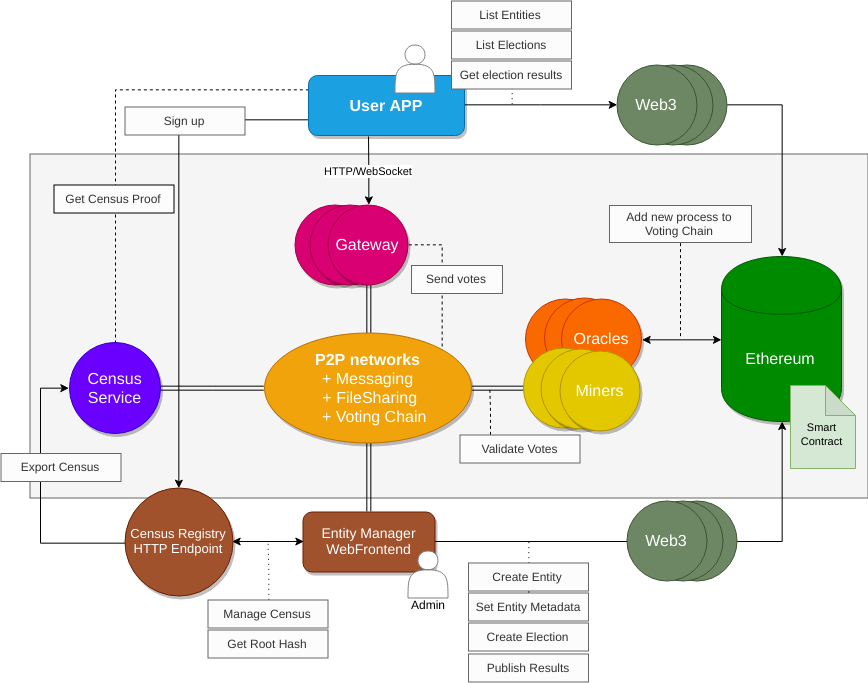

The diagram above was exported from draw.io. Its source (the exported page's mxGraphModel, read from the mxfile embedded in the PNG):
<mxGraphModel dx="1303" dy="708" grid="0" gridSize="10" guides="1" tooltips="1" connect="1" arrows="1" fold="1" page="1" pageScale="1" pageWidth="1169" pageHeight="827" math="0" shadow="0">
  <root>
    <mxCell id="0" />
    <mxCell id="1" parent="0" />
    <mxCell id="CtaN3FM71srPevUHVDR5-1" value="" style="rounded=0;whiteSpace=wrap;html=1;fillColor=#f5f5f5;strokeColor=#666666;fontColor=#333333;" parent="1" vertex="1">
      <mxGeometry x="151.5" y="239.5" width="838" height="344" as="geometry" />
    </mxCell>
    <mxCell id="eCU1015ZPJ6ZAG96V-RS-8" value="" style="ellipse;whiteSpace=wrap;html=1;aspect=fixed;fillColor=#fa6800;strokeColor=#C73500;fontColor=#ffffff;shadow=1;" parent="1" vertex="1">
      <mxGeometry x="647" y="384.5" width="80" height="80" as="geometry" />
    </mxCell>
    <mxCell id="eCU1015ZPJ6ZAG96V-RS-7" value="" style="ellipse;whiteSpace=wrap;html=1;aspect=fixed;fillColor=#fa6800;strokeColor=#C73500;fontColor=#ffffff;shadow=1;" parent="1" vertex="1">
      <mxGeometry x="666" y="383.5" width="80" height="80" as="geometry" />
    </mxCell>
    <mxCell id="eCU1015ZPJ6ZAG96V-RS-4" value="&lt;span style=&quot;font-size: 16px ; white-space: normal&quot;&gt;Oracles&lt;/span&gt;" style="ellipse;whiteSpace=wrap;html=1;aspect=fixed;fillColor=#fa6800;strokeColor=#C73500;fontColor=#ffffff;shadow=1;" parent="1" vertex="1">
      <mxGeometry x="683" y="384.5" width="80" height="80" as="geometry" />
    </mxCell>
    <mxCell id="9NQYMxGwLk5t_WAIQFmX-80" style="edgeStyle=orthogonalEdgeStyle;rounded=0;orthogonalLoop=1;jettySize=auto;html=1;exitX=1;exitY=0.5;exitDx=0;exitDy=0;entryX=0.5;entryY=0;entryDx=0;entryDy=0;startArrow=none;startFill=0;endArrow=classic;endFill=1;" parent="1" source="9NQYMxGwLk5t_WAIQFmX-78" target="9NQYMxGwLk5t_WAIQFmX-6" edge="1">
      <mxGeometry relative="1" as="geometry" />
    </mxCell>
    <mxCell id="9NQYMxGwLk5t_WAIQFmX-78" value="" style="ellipse;whiteSpace=wrap;html=1;aspect=fixed;fillColor=#6d8764;strokeColor=#3A5431;fontColor=#ffffff;" parent="1" vertex="1">
      <mxGeometry x="768.5" y="150.5" width="80" height="80" as="geometry" />
    </mxCell>
    <mxCell id="9NQYMxGwLk5t_WAIQFmX-77" value="" style="ellipse;whiteSpace=wrap;html=1;aspect=fixed;fillColor=#6d8764;strokeColor=#3A5431;fontColor=#ffffff;" parent="1" vertex="1">
      <mxGeometry x="754.5" y="150.5" width="80" height="80" as="geometry" />
    </mxCell>
    <mxCell id="9NQYMxGwLk5t_WAIQFmX-47" style="edgeStyle=orthogonalEdgeStyle;rounded=0;orthogonalLoop=1;jettySize=auto;html=1;exitX=0;exitY=0.5;exitDx=0;exitDy=0;entryX=1;entryY=0.5;entryDx=0;entryDy=0;startArrow=classic;startFill=1;shape=link;" parent="1" source="9NQYMxGwLk5t_WAIQFmX-19" target="9NQYMxGwLk5t_WAIQFmX-7" edge="1">
      <mxGeometry relative="1" as="geometry" />
    </mxCell>
    <mxCell id="9NQYMxGwLk5t_WAIQFmX-14" value="" style="ellipse;whiteSpace=wrap;html=1;aspect=fixed;fillColor=#d80073;strokeColor=#A50040;fontColor=#ffffff;shadow=1;" parent="1" vertex="1">
      <mxGeometry x="416.5" y="290.5" width="80" height="80" as="geometry" />
    </mxCell>
    <mxCell id="9NQYMxGwLk5t_WAIQFmX-13" value="" style="ellipse;whiteSpace=wrap;html=1;aspect=fixed;fillColor=#d80073;strokeColor=#A50040;fontColor=#ffffff;shadow=1;" parent="1" vertex="1">
      <mxGeometry x="431.5" y="290.5" width="80" height="80" as="geometry" />
    </mxCell>
    <mxCell id="9NQYMxGwLk5t_WAIQFmX-8" value="HTTP/WebSocket" style="edgeStyle=orthogonalEdgeStyle;rounded=0;orthogonalLoop=1;jettySize=auto;html=1;entryX=0.5;entryY=0;entryDx=0;entryDy=0;" parent="1" target="9NQYMxGwLk5t_WAIQFmX-5" edge="1">
      <mxGeometry relative="1" as="geometry">
        <mxPoint x="490" y="222" as="sourcePoint" />
      </mxGeometry>
    </mxCell>
    <mxCell id="9NQYMxGwLk5t_WAIQFmX-24" style="edgeStyle=orthogonalEdgeStyle;rounded=0;orthogonalLoop=1;jettySize=auto;html=1;exitX=0;exitY=0.25;exitDx=0;exitDy=0;entryX=0.5;entryY=0;entryDx=0;entryDy=0;dashed=1;endArrow=none;endFill=0;" parent="1" source="9NQYMxGwLk5t_WAIQFmX-1" target="9NQYMxGwLk5t_WAIQFmX-2" edge="1">
      <mxGeometry relative="1" as="geometry" />
    </mxCell>
    <mxCell id="9NQYMxGwLk5t_WAIQFmX-35" value="" style="edgeStyle=orthogonalEdgeStyle;rounded=0;orthogonalLoop=1;jettySize=auto;html=1;exitX=0;exitY=0.75;exitDx=0;exitDy=0;entryX=0.5;entryY=0;entryDx=0;entryDy=0;" parent="1" source="9NQYMxGwLk5t_WAIQFmX-1" target="9NQYMxGwLk5t_WAIQFmX-33" edge="1">
      <mxGeometry relative="1" as="geometry" />
    </mxCell>
    <mxCell id="9NQYMxGwLk5t_WAIQFmX-60" style="edgeStyle=orthogonalEdgeStyle;rounded=0;orthogonalLoop=1;jettySize=auto;html=1;exitX=1;exitY=0.5;exitDx=0;exitDy=0;dashed=1;startArrow=none;startFill=0;endArrow=none;endFill=0;entryX=1;entryY=0;entryDx=0;entryDy=0;" parent="1" edge="1" target="9NQYMxGwLk5t_WAIQFmX-7">
      <mxGeometry relative="1" as="geometry">
        <Array as="points">
          <mxPoint x="563" y="330" />
        </Array>
        <mxPoint x="529.5714285714286" y="329.71428571428567" as="sourcePoint" />
        <mxPoint x="623" y="472" as="targetPoint" />
      </mxGeometry>
    </mxCell>
    <mxCell id="9NQYMxGwLk5t_WAIQFmX-79" style="edgeStyle=orthogonalEdgeStyle;rounded=0;orthogonalLoop=1;jettySize=auto;html=1;entryX=0;entryY=0.5;entryDx=0;entryDy=0;startArrow=none;startFill=0;endArrow=classic;endFill=1;" parent="1" source="9NQYMxGwLk5t_WAIQFmX-1" target="9NQYMxGwLk5t_WAIQFmX-9" edge="1">
      <mxGeometry relative="1" as="geometry" />
    </mxCell>
    <mxCell id="9NQYMxGwLk5t_WAIQFmX-1" value="&lt;font style=&quot;font-size: 16px&quot;&gt;&lt;b&gt;User APP&lt;/b&gt;&lt;/font&gt;" style="rounded=1;whiteSpace=wrap;html=1;fillColor=#1ba1e2;strokeColor=#006EAF;fontColor=#ffffff;shadow=1;" parent="1" vertex="1">
      <mxGeometry x="430" y="161" width="156" height="60" as="geometry" />
    </mxCell>
    <mxCell id="9NQYMxGwLk5t_WAIQFmX-15" style="edgeStyle=orthogonalEdgeStyle;rounded=0;orthogonalLoop=1;jettySize=auto;html=1;entryX=0;entryY=0.5;entryDx=0;entryDy=0;startArrow=classic;startFill=1;shape=link;" parent="1" source="9NQYMxGwLk5t_WAIQFmX-2" target="9NQYMxGwLk5t_WAIQFmX-7" edge="1">
      <mxGeometry relative="1" as="geometry" />
    </mxCell>
    <mxCell id="9NQYMxGwLk5t_WAIQFmX-2" value="&lt;font style=&quot;font-size: 16px&quot;&gt;Census&lt;br&gt;Service&lt;br&gt;&lt;/font&gt;" style="ellipse;whiteSpace=wrap;html=1;aspect=fixed;fillColor=#6a00ff;strokeColor=#3700CC;fontColor=#ffffff;shadow=1;" parent="1" vertex="1">
      <mxGeometry x="191" y="428" width="91" height="91" as="geometry" />
    </mxCell>
    <mxCell id="9NQYMxGwLk5t_WAIQFmX-16" style="edgeStyle=orthogonalEdgeStyle;rounded=0;orthogonalLoop=1;jettySize=auto;html=1;exitX=0.5;exitY=0;exitDx=0;exitDy=0;entryX=0.5;entryY=1;entryDx=0;entryDy=0;startArrow=classic;startFill=1;shape=link;" parent="1" source="9NQYMxGwLk5t_WAIQFmX-3" target="9NQYMxGwLk5t_WAIQFmX-7" edge="1">
      <mxGeometry relative="1" as="geometry" />
    </mxCell>
    <mxCell id="9NQYMxGwLk5t_WAIQFmX-18" style="edgeStyle=orthogonalEdgeStyle;rounded=0;orthogonalLoop=1;jettySize=auto;html=1;entryX=0.5;entryY=1;entryDx=0;entryDy=0;" parent="1" source="9NQYMxGwLk5t_WAIQFmX-3" target="9NQYMxGwLk5t_WAIQFmX-6" edge="1">
      <mxGeometry relative="1" as="geometry">
        <mxPoint x="816.5" y="500.5" as="targetPoint" />
      </mxGeometry>
    </mxCell>
    <mxCell id="9NQYMxGwLk5t_WAIQFmX-3" value="&lt;font style=&quot;font-size: 14px&quot;&gt;Entity Manager&lt;br&gt;WebFrontend&lt;br&gt;&lt;/font&gt;" style="rounded=1;whiteSpace=wrap;html=1;fillColor=#a0522d;strokeColor=#6D1F00;fontColor=#ffffff;shadow=1;" parent="1" vertex="1">
      <mxGeometry x="424.5" y="597.5" width="132" height="60" as="geometry" />
    </mxCell>
    <mxCell id="9NQYMxGwLk5t_WAIQFmX-46" style="edgeStyle=orthogonalEdgeStyle;rounded=0;orthogonalLoop=1;jettySize=auto;html=1;exitX=1;exitY=0.5;exitDx=0;exitDy=0;startArrow=classic;startFill=1;" parent="1" source="eCU1015ZPJ6ZAG96V-RS-4" target="9NQYMxGwLk5t_WAIQFmX-6" edge="1">
      <mxGeometry relative="1" as="geometry" />
    </mxCell>
    <mxCell id="9NQYMxGwLk5t_WAIQFmX-12" style="edgeStyle=orthogonalEdgeStyle;rounded=0;orthogonalLoop=1;jettySize=auto;html=1;exitX=0.5;exitY=1;exitDx=0;exitDy=0;entryX=0.5;entryY=0;entryDx=0;entryDy=0;startArrow=classic;startFill=1;shape=link;" parent="1" source="9NQYMxGwLk5t_WAIQFmX-5" target="9NQYMxGwLk5t_WAIQFmX-7" edge="1">
      <mxGeometry relative="1" as="geometry" />
    </mxCell>
    <mxCell id="9NQYMxGwLk5t_WAIQFmX-5" value="&lt;font style=&quot;font-size: 16px&quot;&gt;Gateway&lt;/font&gt;" style="ellipse;whiteSpace=wrap;html=1;aspect=fixed;fillColor=#d80073;strokeColor=#A50040;fontColor=#ffffff;shadow=1;" parent="1" vertex="1">
      <mxGeometry x="449.5" y="290.5" width="80" height="80" as="geometry" />
    </mxCell>
    <mxCell id="9NQYMxGwLk5t_WAIQFmX-6" value="&lt;span style=&quot;font-size: 16px&quot;&gt;Ethereum&lt;/span&gt;" style="shape=cylinder;whiteSpace=wrap;html=1;boundedLbl=1;backgroundOutline=1;fillColor=#008a00;strokeColor=#005700;fontColor=#ffffff;shadow=1;" parent="1" vertex="1">
      <mxGeometry x="843" y="342" width="120" height="165" as="geometry" />
    </mxCell>
    <mxCell id="9NQYMxGwLk5t_WAIQFmX-7" value="&lt;font style=&quot;font-size: 16px&quot;&gt;&lt;b&gt;P2P networks&lt;br&gt;&lt;/b&gt;+ Messaging&lt;br&gt;&amp;nbsp;+ FileSharing&lt;br&gt;&amp;nbsp; &amp;nbsp;+ Voting Chain&lt;br&gt;&lt;/font&gt;" style="ellipse;whiteSpace=wrap;html=1;fillColor=#f0a30a;strokeColor=#BD7000;fontColor=#ffffff;shadow=1;align=center;" parent="1" vertex="1">
      <mxGeometry x="386" y="418.5" width="207" height="110" as="geometry" />
    </mxCell>
    <mxCell id="9NQYMxGwLk5t_WAIQFmX-9" value="&lt;font style=&quot;font-size: 16px&quot;&gt;Web3&lt;/font&gt;" style="ellipse;whiteSpace=wrap;html=1;aspect=fixed;fillColor=#6d8764;strokeColor=#3A5431;fontColor=#ffffff;" parent="1" vertex="1">
      <mxGeometry x="738.5" y="150.5" width="80" height="80" as="geometry" />
    </mxCell>
    <mxCell id="9NQYMxGwLk5t_WAIQFmX-26" value="Get Census Proof" style="rounded=0;whiteSpace=wrap;html=1;fillColor=#FCFCFC;strokeColor=#000000;fontColor=#333333;fontStyle=0" parent="1" vertex="1">
      <mxGeometry x="175.5" y="270.5" width="120" height="28" as="geometry" />
    </mxCell>
    <mxCell id="9NQYMxGwLk5t_WAIQFmX-31" value="Sign up" style="rounded=0;whiteSpace=wrap;html=1;fillColor=#FCFCFC;strokeColor=#666666;fontColor=#333333;fontStyle=0" parent="1" vertex="1">
      <mxGeometry x="246.5" y="192.5" width="120" height="28" as="geometry" />
    </mxCell>
    <mxCell id="9NQYMxGwLk5t_WAIQFmX-34" style="edgeStyle=orthogonalEdgeStyle;rounded=0;orthogonalLoop=1;jettySize=auto;html=1;exitX=1;exitY=0.5;exitDx=0;exitDy=0;entryX=0;entryY=0.5;entryDx=0;entryDy=0;startArrow=classic;startFill=1;" parent="1" source="9NQYMxGwLk5t_WAIQFmX-33" target="9NQYMxGwLk5t_WAIQFmX-3" edge="1">
      <mxGeometry relative="1" as="geometry" />
    </mxCell>
    <mxCell id="2EsPraQ1ZLOHerk-Rzkf-5" style="edgeStyle=orthogonalEdgeStyle;rounded=0;orthogonalLoop=1;jettySize=auto;html=1;exitX=0;exitY=0.5;exitDx=0;exitDy=0;entryX=0;entryY=0.5;entryDx=0;entryDy=0;endArrow=classic;endFill=1;strokeColor=#000000;" edge="1" parent="1" source="9NQYMxGwLk5t_WAIQFmX-33" target="9NQYMxGwLk5t_WAIQFmX-2">
      <mxGeometry relative="1" as="geometry">
        <Array as="points">
          <mxPoint x="162" y="628" />
          <mxPoint x="162" y="473" />
        </Array>
      </mxGeometry>
    </mxCell>
    <mxCell id="9NQYMxGwLk5t_WAIQFmX-33" value="&lt;font style=&quot;font-size: 13px&quot;&gt;Census Registry&lt;br&gt;HTTP Endpoint&lt;/font&gt;" style="ellipse;whiteSpace=wrap;html=1;aspect=fixed;fillColor=#a0522d;strokeColor=#6D1F00;fontColor=#ffffff;shadow=1;" parent="1" vertex="1">
      <mxGeometry x="246.5" y="573.5" width="108" height="108" as="geometry" />
    </mxCell>
    <mxCell id="9NQYMxGwLk5t_WAIQFmX-37" value="" style="shape=actor;whiteSpace=wrap;html=1;strokeColor=#808080;" parent="1" vertex="1">
      <mxGeometry x="529.5" y="636.5" width="40" height="47" as="geometry" />
    </mxCell>
    <mxCell id="9NQYMxGwLk5t_WAIQFmX-40" value="" style="shape=actor;whiteSpace=wrap;html=1;strokeColor=#808080;" parent="1" vertex="1">
      <mxGeometry x="516.5" y="130.5" width="40" height="48" as="geometry" />
    </mxCell>
    <mxCell id="9NQYMxGwLk5t_WAIQFmX-51" style="edgeStyle=orthogonalEdgeStyle;rounded=0;orthogonalLoop=1;jettySize=auto;html=1;exitX=0.5;exitY=0;exitDx=0;exitDy=0;startArrow=none;startFill=0;endArrow=none;endFill=0;dashed=1;dashPattern=1 4;" parent="1" source="9NQYMxGwLk5t_WAIQFmX-42" edge="1">
      <mxGeometry relative="1" as="geometry">
        <mxPoint x="389.5" y="627.5" as="targetPoint" />
      </mxGeometry>
    </mxCell>
    <mxCell id="9NQYMxGwLk5t_WAIQFmX-42" value="Manage Census" style="rounded=0;whiteSpace=wrap;html=1;fillColor=#FCFCFC;strokeColor=#666666;fontColor=#333333;fontStyle=0" parent="1" vertex="1">
      <mxGeometry x="329.5" y="685.5" width="120" height="28" as="geometry" />
    </mxCell>
    <mxCell id="9NQYMxGwLk5t_WAIQFmX-52" style="edgeStyle=orthogonalEdgeStyle;rounded=0;orthogonalLoop=1;jettySize=auto;html=1;exitX=0.5;exitY=0;exitDx=0;exitDy=0;dashed=1;startArrow=none;startFill=0;endArrow=none;endFill=0;" parent="1" source="9NQYMxGwLk5t_WAIQFmX-43" edge="1">
      <mxGeometry relative="1" as="geometry">
        <mxPoint x="650.5" y="657.5" as="targetPoint" />
      </mxGeometry>
    </mxCell>
    <mxCell id="9NQYMxGwLk5t_WAIQFmX-43" value="Set Entity Metadata" style="rounded=0;whiteSpace=wrap;html=1;fillColor=#FCFCFC;strokeColor=#666666;fontColor=#333333;fontStyle=0" parent="1" vertex="1">
      <mxGeometry x="590" y="678.5" width="120" height="28" as="geometry" />
    </mxCell>
    <mxCell id="9NQYMxGwLk5t_WAIQFmX-44" value="Create Election" style="rounded=0;whiteSpace=wrap;html=1;fillColor=#FCFCFC;strokeColor=#666666;fontColor=#333333;fontStyle=0" parent="1" vertex="1">
      <mxGeometry x="590" y="708.5" width="120" height="28" as="geometry" />
    </mxCell>
    <mxCell id="9NQYMxGwLk5t_WAIQFmX-45" value="Publish Results" style="rounded=0;whiteSpace=wrap;html=1;fillColor=#FCFCFC;strokeColor=#666666;fontColor=#333333;fontStyle=0" parent="1" vertex="1">
      <mxGeometry x="590" y="739.5" width="120" height="28" as="geometry" />
    </mxCell>
    <mxCell id="9NQYMxGwLk5t_WAIQFmX-48" value="List Entities" style="rounded=0;whiteSpace=wrap;html=1;fillColor=#FCFCFC;strokeColor=#666666;fontColor=#333333;fontStyle=0" parent="1" vertex="1">
      <mxGeometry x="573" y="86.5" width="120" height="28" as="geometry" />
    </mxCell>
    <mxCell id="9NQYMxGwLk5t_WAIQFmX-49" value="List Elections" style="rounded=0;whiteSpace=wrap;html=1;fillColor=#FCFCFC;strokeColor=#666666;fontColor=#333333;fontStyle=0" parent="1" vertex="1">
      <mxGeometry x="573" y="116.5" width="120" height="28" as="geometry" />
    </mxCell>
    <mxCell id="9NQYMxGwLk5t_WAIQFmX-59" style="edgeStyle=orthogonalEdgeStyle;rounded=0;orthogonalLoop=1;jettySize=auto;html=1;exitX=0.5;exitY=1;exitDx=0;exitDy=0;startArrow=none;startFill=0;endArrow=none;endFill=0;dashed=1;dashPattern=1 4;" parent="1" source="9NQYMxGwLk5t_WAIQFmX-55" edge="1">
      <mxGeometry relative="1" as="geometry">
        <mxPoint x="633.5" y="190.5" as="targetPoint" />
      </mxGeometry>
    </mxCell>
    <mxCell id="9NQYMxGwLk5t_WAIQFmX-55" value="Get election results" style="rounded=0;whiteSpace=wrap;html=1;fillColor=#FCFCFC;strokeColor=#666666;fontColor=#333333;fontStyle=0" parent="1" vertex="1">
      <mxGeometry x="573" y="146.5" width="120" height="28" as="geometry" />
    </mxCell>
    <mxCell id="9NQYMxGwLk5t_WAIQFmX-61" value="Send votes" style="rounded=0;whiteSpace=wrap;html=1;fillColor=#FCFCFC;strokeColor=#666666;fontColor=#333333;fontStyle=0" parent="1" vertex="1">
      <mxGeometry x="533" y="351" width="91" height="28" as="geometry" />
    </mxCell>
    <mxCell id="9NQYMxGwLk5t_WAIQFmX-63" value="Get Root Hash" style="rounded=0;whiteSpace=wrap;html=1;fillColor=#FCFCFC;strokeColor=#666666;fontColor=#333333;fontStyle=0" parent="1" vertex="1">
      <mxGeometry x="329.5" y="715.5" width="120" height="28" as="geometry" />
    </mxCell>
    <mxCell id="9NQYMxGwLk5t_WAIQFmX-64" value="Add new process to Voting Chain" style="rounded=0;whiteSpace=wrap;html=1;fillColor=#FCFCFC;strokeColor=#666666;fontColor=#333333;fontStyle=0" parent="1" vertex="1">
      <mxGeometry x="731" y="291" width="142" height="37" as="geometry" />
    </mxCell>
    <mxCell id="2EsPraQ1ZLOHerk-Rzkf-3" style="edgeStyle=orthogonalEdgeStyle;rounded=0;orthogonalLoop=1;jettySize=auto;html=1;exitX=0.25;exitY=0;exitDx=0;exitDy=0;dashed=1;endArrow=none;endFill=0;strokeColor=#000000;" edge="1" parent="1" source="9NQYMxGwLk5t_WAIQFmX-66">
      <mxGeometry relative="1" as="geometry">
        <mxPoint x="611.344827586207" y="474.1954303609914" as="targetPoint" />
      </mxGeometry>
    </mxCell>
    <mxCell id="9NQYMxGwLk5t_WAIQFmX-66" value="Validate Votes" style="rounded=0;whiteSpace=wrap;html=1;fillColor=#FCFCFC;strokeColor=#666666;fontColor=#333333;fontStyle=0" parent="1" vertex="1">
      <mxGeometry x="581.5" y="520.5" width="120" height="28" as="geometry" />
    </mxCell>
    <mxCell id="9NQYMxGwLk5t_WAIQFmX-72" style="edgeStyle=orthogonalEdgeStyle;rounded=0;orthogonalLoop=1;jettySize=auto;html=1;exitX=0.5;exitY=0;exitDx=0;exitDy=0;dashed=1;dashPattern=1 4;startArrow=none;startFill=0;endArrow=none;endFill=0;" parent="1" source="9NQYMxGwLk5t_WAIQFmX-71" edge="1">
      <mxGeometry relative="1" as="geometry">
        <mxPoint x="650.5" y="627.5" as="targetPoint" />
      </mxGeometry>
    </mxCell>
    <mxCell id="9NQYMxGwLk5t_WAIQFmX-71" value="Create Entity" style="rounded=0;whiteSpace=wrap;html=1;fillColor=#FCFCFC;strokeColor=#666666;fontColor=#333333;fontStyle=0" parent="1" vertex="1">
      <mxGeometry x="590" y="648.5" width="120" height="28" as="geometry" />
    </mxCell>
    <mxCell id="9NQYMxGwLk5t_WAIQFmX-76" value="&lt;font&gt;&lt;br&gt;&lt;font style=&quot;font-size: 11px&quot;&gt;Smart Contract&lt;/font&gt;&lt;/font&gt;" style="shape=note;whiteSpace=wrap;html=1;backgroundOutline=1;darkOpacity=0.05;strokeColor=#82b366;fillColor=#d5e8d4;" parent="1" vertex="1">
      <mxGeometry x="912" y="471" width="65" height="83" as="geometry" />
    </mxCell>
    <mxCell id="CtaN3FM71srPevUHVDR5-2" value="" style="ellipse;whiteSpace=wrap;html=1;aspect=fixed;fillColor=#6d8764;strokeColor=#3A5431;fontColor=#ffffff;" parent="1" vertex="1">
      <mxGeometry x="778.5" y="586.5" width="80" height="80" as="geometry" />
    </mxCell>
    <mxCell id="CtaN3FM71srPevUHVDR5-3" value="" style="ellipse;whiteSpace=wrap;html=1;aspect=fixed;fillColor=#6d8764;strokeColor=#3A5431;fontColor=#ffffff;" parent="1" vertex="1">
      <mxGeometry x="764.5" y="586.5" width="80" height="80" as="geometry" />
    </mxCell>
    <mxCell id="CtaN3FM71srPevUHVDR5-4" value="&lt;font style=&quot;font-size: 16px&quot;&gt;Web3&lt;/font&gt;" style="ellipse;whiteSpace=wrap;html=1;aspect=fixed;fillColor=#6d8764;strokeColor=#3A5431;fontColor=#ffffff;" parent="1" vertex="1">
      <mxGeometry x="748.5" y="586.5" width="80" height="80" as="geometry" />
    </mxCell>
    <mxCell id="9NQYMxGwLk5t_WAIQFmX-19" value="" style="ellipse;whiteSpace=wrap;html=1;aspect=fixed;fillColor=#e3c800;strokeColor=#B09500;fontColor=#ffffff;shadow=1;" parent="1" vertex="1">
      <mxGeometry x="645" y="433.5" width="80" height="80" as="geometry" />
    </mxCell>
    <mxCell id="9NQYMxGwLk5t_WAIQFmX-20" value="" style="ellipse;whiteSpace=wrap;html=1;aspect=fixed;fillColor=#e3c800;strokeColor=#B09500;fontColor=#ffffff;shadow=1;" parent="1" vertex="1">
      <mxGeometry x="662.5" y="434.5" width="80" height="80" as="geometry" />
    </mxCell>
    <mxCell id="9NQYMxGwLk5t_WAIQFmX-4" value="&lt;span style=&quot;font-size: 16px&quot;&gt;Miners&lt;/span&gt;" style="ellipse;whiteSpace=wrap;html=1;aspect=fixed;fillColor=#e3c800;strokeColor=#B09500;fontColor=#ffffff;shadow=1;" parent="1" vertex="1">
      <mxGeometry x="681.5" y="436.5" width="80" height="80" as="geometry" />
    </mxCell>
    <mxCell id="eCU1015ZPJ6ZAG96V-RS-11" style="edgeStyle=orthogonalEdgeStyle;rounded=0;orthogonalLoop=1;jettySize=auto;html=1;exitX=0.5;exitY=1;exitDx=0;exitDy=0;dashed=1;startArrow=none;startFill=0;endArrow=none;endFill=0;" parent="1" source="9NQYMxGwLk5t_WAIQFmX-64" edge="1">
      <mxGeometry relative="1" as="geometry">
        <Array as="points" />
        <mxPoint x="540" y="341" as="sourcePoint" />
        <mxPoint x="802" y="424" as="targetPoint" />
      </mxGeometry>
    </mxCell>
    <mxCell id="eCU1015ZPJ6ZAG96V-RS-12" value="Export Census" style="rounded=0;whiteSpace=wrap;html=1;fillColor=#FCFCFC;strokeColor=#666666;fontColor=#333333;fontStyle=0" parent="1" vertex="1">
      <mxGeometry x="122.5" y="539" width="120" height="28" as="geometry" />
    </mxCell>
    <mxCell id="eCU1015ZPJ6ZAG96V-RS-15" value="Admin" style="text;html=1;resizable=0;points=[];autosize=1;align=left;verticalAlign=top;spacingTop=-4;" parent="1" vertex="1">
      <mxGeometry x="531" y="681" width="44" height="14" as="geometry" />
    </mxCell>
  </root>
</mxGraphModel>